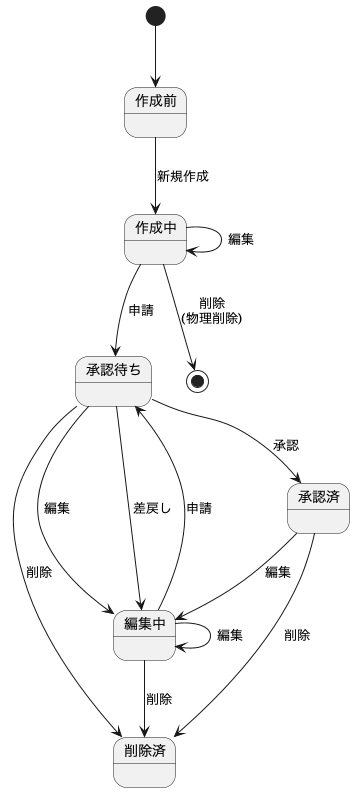

The diagram above was rendered by PlantUML. Its source (embedded in the PNG):
@startuml

[*] --> 作成前

作成前 --> 作成中 : 新規作成

作成中 --> 承認待ち : 申請
作成中 --> 作成中 : 編集
作成中 --> [*] : 削除\n(物理削除)

承認待ち --> 編集中 : 編集
承認待ち --> 削除済 : 削除
承認待ち --> 承認済 : 承認
承認待ち --> 編集中 : 差戻し

承認済 --> 編集中 : 編集
承認済 --> 削除済 : 削除

編集中 --> 承認待ち : 申請
編集中 --> 編集中 : 編集
編集中 --> 削除済 : 削除

@enduml